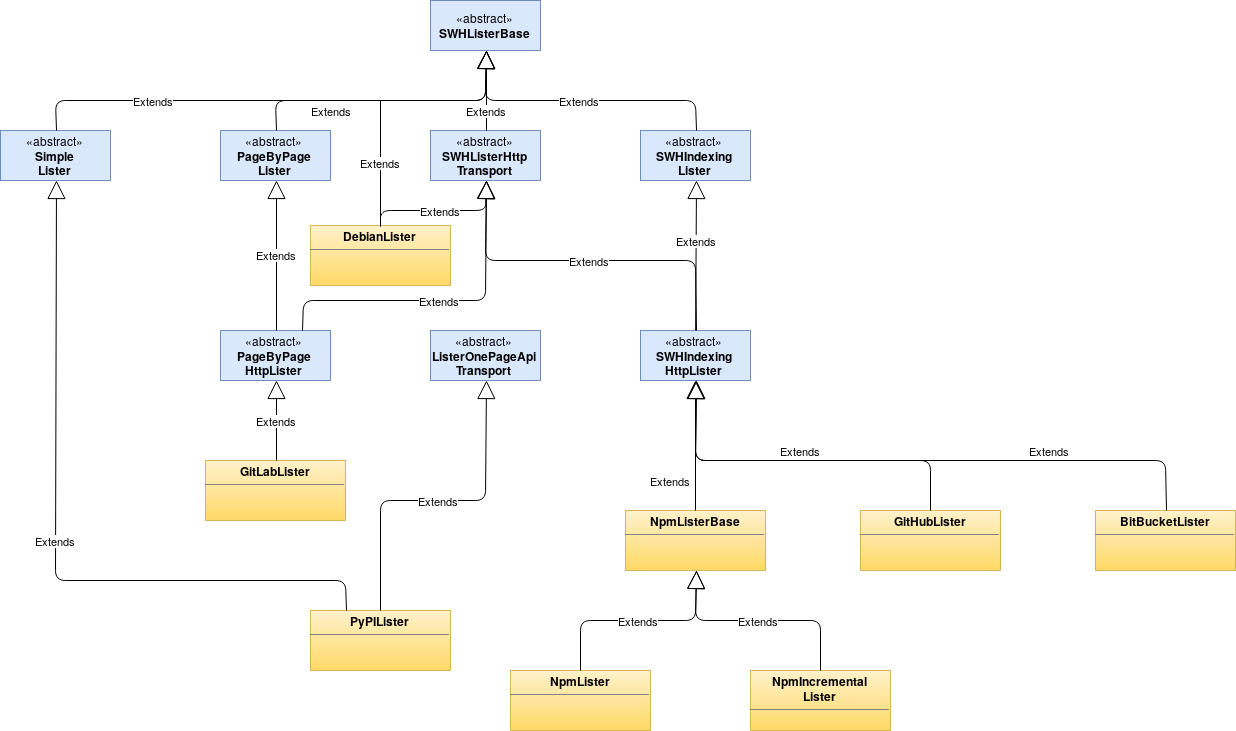

The diagram above was exported from draw.io. Its source (the exported page's mxGraphModel, read from the mxfile embedded in the PNG):
<mxGraphModel dx="2396" dy="886" grid="1" gridSize="10" guides="1" tooltips="1" connect="1" arrows="1" fold="1" page="1" pageScale="1" pageWidth="850" pageHeight="1100" math="0" shadow="0">
  <root>
    <mxCell id="0" />
    <mxCell id="1" parent="0" />
    <mxCell id="HgVV6vgQmLa-iIl2rz7j-2" value="«abstract»&lt;br&gt;&lt;b&gt;SWHListerBase&lt;/b&gt;" style="html=1;fillColor=#dae8fc;strokeColor=#6c8ebf;" vertex="1" parent="1">
      <mxGeometry x="300" y="100" width="110" height="50" as="geometry" />
    </mxCell>
    <mxCell id="HgVV6vgQmLa-iIl2rz7j-3" value="«abstract»&lt;br&gt;&lt;b&gt;SWHIndexing&lt;br&gt;Lister&lt;/b&gt;" style="html=1;strokeColor=#6c8ebf;fillColor=#dae8fc;" vertex="1" parent="1">
      <mxGeometry x="510" y="230" width="110" height="50" as="geometry" />
    </mxCell>
    <mxCell id="HgVV6vgQmLa-iIl2rz7j-4" value="«abstract»&lt;br&gt;&lt;b&gt;SWHListerHttp&lt;br&gt;Transport&lt;/b&gt;" style="html=1;strokeColor=#6c8ebf;fillColor=#dae8fc;" vertex="1" parent="1">
      <mxGeometry x="300" y="230" width="110" height="50" as="geometry" />
    </mxCell>
    <mxCell id="HgVV6vgQmLa-iIl2rz7j-5" value="«abstract»&lt;br&gt;&lt;b&gt;PageByPage&lt;br&gt;Lister&lt;/b&gt;" style="html=1;strokeColor=#6c8ebf;fillColor=#dae8fc;" vertex="1" parent="1">
      <mxGeometry x="90" y="230" width="110" height="50" as="geometry" />
    </mxCell>
    <mxCell id="HgVV6vgQmLa-iIl2rz7j-6" value="«abstract»&lt;br&gt;&lt;b&gt;Simple&lt;br&gt;Lister&lt;/b&gt;" style="html=1;strokeColor=#6c8ebf;fillColor=#dae8fc;" vertex="1" parent="1">
      <mxGeometry x="-130" y="230" width="110" height="50" as="geometry" />
    </mxCell>
    <mxCell id="HgVV6vgQmLa-iIl2rz7j-7" value="«abstract»&lt;br&gt;&lt;b&gt;ListerOnePageApi&lt;br&gt;Transport&lt;br&gt;&lt;/b&gt;" style="html=1;strokeColor=#6c8ebf;fillColor=#dae8fc;" vertex="1" parent="1">
      <mxGeometry x="300" y="430" width="110" height="50" as="geometry" />
    </mxCell>
    <mxCell id="HgVV6vgQmLa-iIl2rz7j-8" value="«abstract»&lt;br&gt;&lt;b&gt;SWHIndexing&lt;br&gt;HttpLister&lt;br&gt;&lt;/b&gt;" style="html=1;strokeColor=#6c8ebf;fillColor=#dae8fc;" vertex="1" parent="1">
      <mxGeometry x="510" y="430" width="110" height="50" as="geometry" />
    </mxCell>
    <mxCell id="HgVV6vgQmLa-iIl2rz7j-9" value="«abstract»&lt;br&gt;&lt;b&gt;PageByPage&lt;br&gt;HttpLister&lt;br&gt;&lt;/b&gt;" style="html=1;strokeColor=#6c8ebf;fillColor=#dae8fc;" vertex="1" parent="1">
      <mxGeometry x="90" y="430" width="110" height="50" as="geometry" />
    </mxCell>
    <mxCell id="HgVV6vgQmLa-iIl2rz7j-10" value="&lt;p style=&quot;margin: 0px ; margin-top: 4px ; text-align: center&quot;&gt;&lt;b&gt;DebianLister&lt;/b&gt;&lt;/p&gt;&lt;hr size=&quot;1&quot;&gt;&lt;div style=&quot;height: 2px&quot;&gt;&lt;/div&gt;" style="verticalAlign=top;align=left;overflow=fill;fontSize=12;fontFamily=Helvetica;html=1;fillColor=#fff2cc;strokeColor=#d6b656;gradientColor=#ffd966;" vertex="1" parent="1">
      <mxGeometry x="180" y="325" width="140" height="60" as="geometry" />
    </mxCell>
    <mxCell id="HgVV6vgQmLa-iIl2rz7j-11" value="&lt;p style=&quot;margin: 0px ; margin-top: 4px ; text-align: center&quot;&gt;&lt;b&gt;GitLabLister&lt;/b&gt;&lt;/p&gt;&lt;hr size=&quot;1&quot;&gt;&lt;div style=&quot;height: 2px&quot;&gt;&lt;/div&gt;" style="verticalAlign=top;align=left;overflow=fill;fontSize=12;fontFamily=Helvetica;html=1;strokeColor=#d6b656;fillColor=#fff2cc;gradientColor=#ffd966;" vertex="1" parent="1">
      <mxGeometry x="75" y="560" width="140" height="60" as="geometry" />
    </mxCell>
    <mxCell id="HgVV6vgQmLa-iIl2rz7j-12" value="&lt;p style=&quot;margin: 0px ; margin-top: 4px ; text-align: center&quot;&gt;&lt;b&gt;PyPILister&lt;/b&gt;&lt;/p&gt;&lt;hr size=&quot;1&quot;&gt;&lt;div style=&quot;height: 2px&quot;&gt;&lt;/div&gt;" style="verticalAlign=top;align=left;overflow=fill;fontSize=12;fontFamily=Helvetica;html=1;strokeColor=#d6b656;fillColor=#fff2cc;gradientColor=#ffd966;" vertex="1" parent="1">
      <mxGeometry x="180" y="710" width="140" height="60" as="geometry" />
    </mxCell>
    <mxCell id="HgVV6vgQmLa-iIl2rz7j-13" value="&lt;p style=&quot;margin: 0px ; margin-top: 4px ; text-align: center&quot;&gt;&lt;b&gt;NpmLister&lt;/b&gt;&lt;/p&gt;&lt;hr size=&quot;1&quot;&gt;&lt;div style=&quot;height: 2px&quot;&gt;&lt;/div&gt;" style="verticalAlign=top;align=left;overflow=fill;fontSize=12;fontFamily=Helvetica;html=1;strokeColor=#d6b656;fillColor=#fff2cc;gradientColor=#ffd966;" vertex="1" parent="1">
      <mxGeometry x="380" y="770" width="140" height="60" as="geometry" />
    </mxCell>
    <mxCell id="HgVV6vgQmLa-iIl2rz7j-14" value="&lt;p style=&quot;margin: 0px ; margin-top: 4px ; text-align: center&quot;&gt;&lt;b&gt;NpmIncremental&lt;br&gt;Lister&lt;/b&gt;&lt;/p&gt;&lt;hr size=&quot;1&quot;&gt;&lt;div style=&quot;height: 2px&quot;&gt;&lt;/div&gt;" style="verticalAlign=top;align=left;overflow=fill;fontSize=12;fontFamily=Helvetica;html=1;strokeColor=#d6b656;fillColor=#fff2cc;gradientColor=#ffd966;" vertex="1" parent="1">
      <mxGeometry x="620" y="770" width="140" height="60" as="geometry" />
    </mxCell>
    <mxCell id="HgVV6vgQmLa-iIl2rz7j-15" value="&lt;p style=&quot;margin: 0px ; margin-top: 4px ; text-align: center&quot;&gt;&lt;b&gt;NpmListerBase&lt;/b&gt;&lt;/p&gt;&lt;hr size=&quot;1&quot;&gt;&lt;div style=&quot;height: 2px&quot;&gt;&lt;/div&gt;" style="verticalAlign=top;align=left;overflow=fill;fontSize=12;fontFamily=Helvetica;html=1;strokeColor=#d6b656;fillColor=#fff2cc;gradientColor=#ffd966;" vertex="1" parent="1">
      <mxGeometry x="495" y="610" width="140" height="60" as="geometry" />
    </mxCell>
    <mxCell id="HgVV6vgQmLa-iIl2rz7j-16" value="&lt;p style=&quot;margin: 0px ; margin-top: 4px ; text-align: center&quot;&gt;&lt;b&gt;GitHubLister&lt;/b&gt;&lt;/p&gt;&lt;hr size=&quot;1&quot;&gt;&lt;div style=&quot;height: 2px&quot;&gt;&lt;/div&gt;" style="verticalAlign=top;align=left;overflow=fill;fontSize=12;fontFamily=Helvetica;html=1;strokeColor=#d6b656;fillColor=#fff2cc;gradientColor=#ffd966;" vertex="1" parent="1">
      <mxGeometry x="730" y="610" width="140" height="60" as="geometry" />
    </mxCell>
    <mxCell id="HgVV6vgQmLa-iIl2rz7j-17" value="&lt;p style=&quot;margin: 0px ; margin-top: 4px ; text-align: center&quot;&gt;&lt;b&gt;BitBucketLister&lt;/b&gt;&lt;/p&gt;&lt;hr size=&quot;1&quot;&gt;&lt;div style=&quot;height: 2px&quot;&gt;&lt;/div&gt;" style="verticalAlign=top;align=left;overflow=fill;fontSize=12;fontFamily=Helvetica;html=1;strokeColor=#d6b656;fillColor=#fff2cc;gradientColor=#ffd966;" vertex="1" parent="1">
      <mxGeometry x="965" y="610" width="140" height="60" as="geometry" />
    </mxCell>
    <mxCell id="HgVV6vgQmLa-iIl2rz7j-18" value="Extends" style="endArrow=block;endSize=16;endFill=0;html=1;entryX=0.5;entryY=1;entryDx=0;entryDy=0;exitX=0.5;exitY=0;exitDx=0;exitDy=0;" edge="1" parent="1" source="HgVV6vgQmLa-iIl2rz7j-11" target="HgVV6vgQmLa-iIl2rz7j-9">
      <mxGeometry width="160" relative="1" as="geometry">
        <mxPoint x="-50" y="790" as="sourcePoint" />
        <mxPoint x="110" y="790" as="targetPoint" />
      </mxGeometry>
    </mxCell>
    <mxCell id="HgVV6vgQmLa-iIl2rz7j-19" value="Extends" style="endArrow=block;endSize=16;endFill=0;html=1;entryX=0.5;entryY=1;entryDx=0;entryDy=0;exitX=0.5;exitY=0;exitDx=0;exitDy=0;" edge="1" parent="1" source="HgVV6vgQmLa-iIl2rz7j-12" target="HgVV6vgQmLa-iIl2rz7j-7">
      <mxGeometry width="160" relative="1" as="geometry">
        <mxPoint x="280" y="670" as="sourcePoint" />
        <mxPoint x="280" y="590" as="targetPoint" />
        <Array as="points">
          <mxPoint x="250" y="600" />
          <mxPoint x="355" y="600" />
        </Array>
      </mxGeometry>
    </mxCell>
    <mxCell id="HgVV6vgQmLa-iIl2rz7j-20" value="Extends" style="endArrow=block;endSize=16;endFill=0;html=1;entryX=0.5;entryY=1;entryDx=0;entryDy=0;exitX=0.25;exitY=0;exitDx=0;exitDy=0;" edge="1" parent="1" source="HgVV6vgQmLa-iIl2rz7j-12" target="HgVV6vgQmLa-iIl2rz7j-6">
      <mxGeometry width="160" relative="1" as="geometry">
        <mxPoint x="230" y="710" as="sourcePoint" />
        <mxPoint x="230" y="630" as="targetPoint" />
        <Array as="points">
          <mxPoint x="215" y="680" />
          <mxPoint x="-75" y="680" />
        </Array>
      </mxGeometry>
    </mxCell>
    <mxCell id="HgVV6vgQmLa-iIl2rz7j-21" value="Extends" style="endArrow=block;endSize=16;endFill=0;html=1;entryX=0.5;entryY=1;entryDx=0;entryDy=0;exitX=0.5;exitY=0;exitDx=0;exitDy=0;" edge="1" parent="1" source="HgVV6vgQmLa-iIl2rz7j-13" target="HgVV6vgQmLa-iIl2rz7j-15">
      <mxGeometry width="160" relative="1" as="geometry">
        <mxPoint x="565" y="750" as="sourcePoint" />
        <mxPoint x="480" y="690" as="targetPoint" />
        <Array as="points">
          <mxPoint x="450" y="720" />
          <mxPoint x="565" y="720" />
        </Array>
      </mxGeometry>
    </mxCell>
    <mxCell id="HgVV6vgQmLa-iIl2rz7j-23" value="Extends" style="endArrow=block;endSize=16;endFill=0;html=1;" edge="1" parent="1" source="HgVV6vgQmLa-iIl2rz7j-15" target="HgVV6vgQmLa-iIl2rz7j-8">
      <mxGeometry x="-0.5385" y="25" width="160" relative="1" as="geometry">
        <mxPoint x="570" y="540" as="sourcePoint" />
        <mxPoint x="570" y="460" as="targetPoint" />
        <mxPoint as="offset" />
      </mxGeometry>
    </mxCell>
    <mxCell id="HgVV6vgQmLa-iIl2rz7j-24" value="Extends" style="endArrow=block;endSize=16;endFill=0;html=1;exitX=0.5;exitY=0;exitDx=0;exitDy=0;entryX=0.5;entryY=1;entryDx=0;entryDy=0;" edge="1" parent="1" source="HgVV6vgQmLa-iIl2rz7j-4" target="HgVV6vgQmLa-iIl2rz7j-2">
      <mxGeometry x="-0.5" width="160" relative="1" as="geometry">
        <mxPoint x="340" y="180" as="sourcePoint" />
        <mxPoint x="340" y="50" as="targetPoint" />
        <mxPoint as="offset" />
      </mxGeometry>
    </mxCell>
    <mxCell id="HgVV6vgQmLa-iIl2rz7j-25" value="Extends" style="endArrow=block;endSize=16;endFill=0;html=1;exitX=0.5;exitY=0;exitDx=0;exitDy=0;entryX=0.5;entryY=1;entryDx=0;entryDy=0;" edge="1" parent="1" source="HgVV6vgQmLa-iIl2rz7j-9" target="HgVV6vgQmLa-iIl2rz7j-5">
      <mxGeometry width="160" relative="1" as="geometry">
        <mxPoint x="50" y="350" as="sourcePoint" />
        <mxPoint x="50" y="270" as="targetPoint" />
      </mxGeometry>
    </mxCell>
    <mxCell id="HgVV6vgQmLa-iIl2rz7j-26" value="Extends" style="endArrow=block;endSize=16;endFill=0;html=1;exitX=0.75;exitY=0;exitDx=0;exitDy=0;entryX=0.5;entryY=1;entryDx=0;entryDy=0;" edge="1" parent="1" source="HgVV6vgQmLa-iIl2rz7j-9" target="HgVV6vgQmLa-iIl2rz7j-4">
      <mxGeometry width="160" relative="1" as="geometry">
        <mxPoint x="250" y="440" as="sourcePoint" />
        <mxPoint x="250" y="360" as="targetPoint" />
        <Array as="points">
          <mxPoint x="173" y="400" />
          <mxPoint x="355" y="400" />
        </Array>
      </mxGeometry>
    </mxCell>
    <mxCell id="HgVV6vgQmLa-iIl2rz7j-27" value="Extends" style="endArrow=block;endSize=16;endFill=0;html=1;exitX=0.5;exitY=0;exitDx=0;exitDy=0;entryX=0.5;entryY=1;entryDx=0;entryDy=0;" edge="1" parent="1" source="HgVV6vgQmLa-iIl2rz7j-10" target="HgVV6vgQmLa-iIl2rz7j-4">
      <mxGeometry width="160" relative="1" as="geometry">
        <mxPoint x="430" y="310" as="sourcePoint" />
        <mxPoint x="430" y="230" as="targetPoint" />
        <Array as="points">
          <mxPoint x="250" y="310" />
          <mxPoint x="355" y="310" />
        </Array>
      </mxGeometry>
    </mxCell>
    <mxCell id="HgVV6vgQmLa-iIl2rz7j-28" value="Extends" style="endArrow=block;endSize=16;endFill=0;html=1;exitX=0.5;exitY=0;exitDx=0;exitDy=0;entryX=0.5;entryY=1;entryDx=0;entryDy=0;" edge="1" parent="1" source="HgVV6vgQmLa-iIl2rz7j-5" target="HgVV6vgQmLa-iIl2rz7j-2">
      <mxGeometry x="-0.4138" y="-10" width="160" relative="1" as="geometry">
        <mxPoint x="260" y="190" as="sourcePoint" />
        <mxPoint x="260" y="110" as="targetPoint" />
        <Array as="points">
          <mxPoint x="145" y="200" />
          <mxPoint x="355" y="200" />
        </Array>
        <mxPoint as="offset" />
      </mxGeometry>
    </mxCell>
    <mxCell id="HgVV6vgQmLa-iIl2rz7j-29" value="Extends" style="endArrow=block;endSize=16;endFill=0;html=1;exitX=0.5;exitY=0;exitDx=0;exitDy=0;entryX=0.5;entryY=1;entryDx=0;entryDy=0;" edge="1" parent="1" source="HgVV6vgQmLa-iIl2rz7j-3" target="HgVV6vgQmLa-iIl2rz7j-2">
      <mxGeometry width="160" relative="1" as="geometry">
        <mxPoint x="490" y="190" as="sourcePoint" />
        <mxPoint x="490" y="110" as="targetPoint" />
        <Array as="points">
          <mxPoint x="565" y="200" />
          <mxPoint x="355" y="200" />
        </Array>
      </mxGeometry>
    </mxCell>
    <mxCell id="HgVV6vgQmLa-iIl2rz7j-30" value="Extends" style="endArrow=none;endSize=16;endFill=0;html=1;exitX=0.5;exitY=0;exitDx=0;exitDy=0;" edge="1" parent="1" source="HgVV6vgQmLa-iIl2rz7j-10">
      <mxGeometry width="160" relative="1" as="geometry">
        <mxPoint x="260" y="320" as="sourcePoint" />
        <mxPoint x="250" y="200" as="targetPoint" />
      </mxGeometry>
    </mxCell>
    <mxCell id="HgVV6vgQmLa-iIl2rz7j-32" value="Extends" style="endArrow=block;endSize=16;endFill=0;html=1;exitX=0.5;exitY=0;exitDx=0;exitDy=0;entryX=0.5;entryY=1;entryDx=0;entryDy=0;" edge="1" parent="1" source="HgVV6vgQmLa-iIl2rz7j-14" target="HgVV6vgQmLa-iIl2rz7j-15">
      <mxGeometry width="160" relative="1" as="geometry">
        <mxPoint x="630" y="740" as="sourcePoint" />
        <mxPoint x="630" y="660" as="targetPoint" />
        <Array as="points">
          <mxPoint x="690" y="720" />
          <mxPoint x="565" y="720" />
        </Array>
      </mxGeometry>
    </mxCell>
    <mxCell id="HgVV6vgQmLa-iIl2rz7j-33" value="Extends" style="endArrow=block;endSize=16;endFill=0;html=1;exitX=0.5;exitY=0;exitDx=0;exitDy=0;entryX=0.5;entryY=1;entryDx=0;entryDy=0;" edge="1" parent="1" source="HgVV6vgQmLa-iIl2rz7j-16" target="HgVV6vgQmLa-iIl2rz7j-8">
      <mxGeometry x="-0.0137" y="-10" width="160" relative="1" as="geometry">
        <mxPoint x="780" y="560" as="sourcePoint" />
        <mxPoint x="780" y="480" as="targetPoint" />
        <Array as="points">
          <mxPoint x="800" y="560" />
          <mxPoint x="565" y="560" />
        </Array>
        <mxPoint as="offset" />
      </mxGeometry>
    </mxCell>
    <mxCell id="HgVV6vgQmLa-iIl2rz7j-34" value="Extends" style="endArrow=block;endSize=16;endFill=0;html=1;exitX=0.5;exitY=0;exitDx=0;exitDy=0;entryX=0.5;entryY=1;entryDx=0;entryDy=0;" edge="1" parent="1" source="HgVV6vgQmLa-iIl2rz7j-17" target="HgVV6vgQmLa-iIl2rz7j-8">
      <mxGeometry x="-0.45" y="-10" width="160" relative="1" as="geometry">
        <mxPoint x="970" y="560" as="sourcePoint" />
        <mxPoint x="735" y="430" as="targetPoint" />
        <Array as="points">
          <mxPoint x="1035" y="560" />
          <mxPoint x="565" y="560" />
        </Array>
        <mxPoint as="offset" />
      </mxGeometry>
    </mxCell>
    <mxCell id="HgVV6vgQmLa-iIl2rz7j-35" value="Extends" style="endArrow=block;endSize=16;endFill=0;html=1;entryX=0.5;entryY=1;entryDx=0;entryDy=0;" edge="1" parent="1" source="HgVV6vgQmLa-iIl2rz7j-8" target="HgVV6vgQmLa-iIl2rz7j-3">
      <mxGeometry x="0.2" width="160" relative="1" as="geometry">
        <mxPoint x="560" y="360" as="sourcePoint" />
        <mxPoint x="560" y="280" as="targetPoint" />
        <mxPoint as="offset" />
      </mxGeometry>
    </mxCell>
    <mxCell id="HgVV6vgQmLa-iIl2rz7j-36" value="Extends" style="endArrow=block;endSize=16;endFill=0;html=1;exitX=0.5;exitY=0;exitDx=0;exitDy=0;entryX=0.5;entryY=1;entryDx=0;entryDy=0;" edge="1" parent="1" source="HgVV6vgQmLa-iIl2rz7j-8" target="HgVV6vgQmLa-iIl2rz7j-4">
      <mxGeometry x="-0.0278" width="160" relative="1" as="geometry">
        <mxPoint x="490" y="370" as="sourcePoint" />
        <mxPoint x="490" y="290" as="targetPoint" />
        <Array as="points">
          <mxPoint x="565" y="360" />
          <mxPoint x="355" y="360" />
        </Array>
        <mxPoint as="offset" />
      </mxGeometry>
    </mxCell>
    <mxCell id="HgVV6vgQmLa-iIl2rz7j-37" value="Extends" style="endArrow=block;endSize=16;endFill=0;html=1;exitX=0.5;exitY=0;exitDx=0;exitDy=0;entryX=0.5;entryY=1;entryDx=0;entryDy=0;" edge="1" parent="1" source="HgVV6vgQmLa-iIl2rz7j-6" target="HgVV6vgQmLa-iIl2rz7j-2">
      <mxGeometry x="-0.5" width="160" relative="1" as="geometry">
        <mxPoint x="50" y="190" as="sourcePoint" />
        <mxPoint x="50" y="110" as="targetPoint" />
        <Array as="points">
          <mxPoint x="-75" y="200" />
          <mxPoint x="355" y="200" />
        </Array>
        <mxPoint as="offset" />
      </mxGeometry>
    </mxCell>
  </root>
</mxGraphModel>